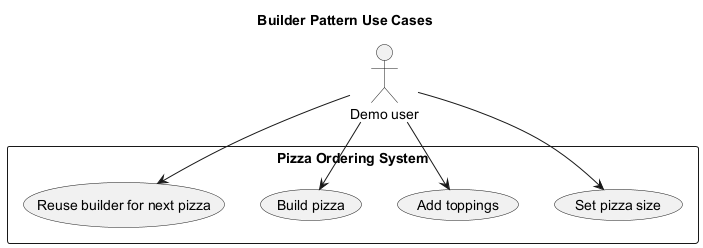

The diagram above was rendered by PlantUML. Its source (embedded in the PNG):
@startuml
title Builder Pattern Use Cases

actor "Demo user" as user

rectangle "Pizza Ordering System" {
  (Set pizza size)
  (Add toppings)
  (Build pizza)
  (Reuse builder for next pizza)
}

user --> (Set pizza size)
user --> (Add toppings)
user --> (Build pizza)
user --> (Reuse builder for next pizza)

@enduml